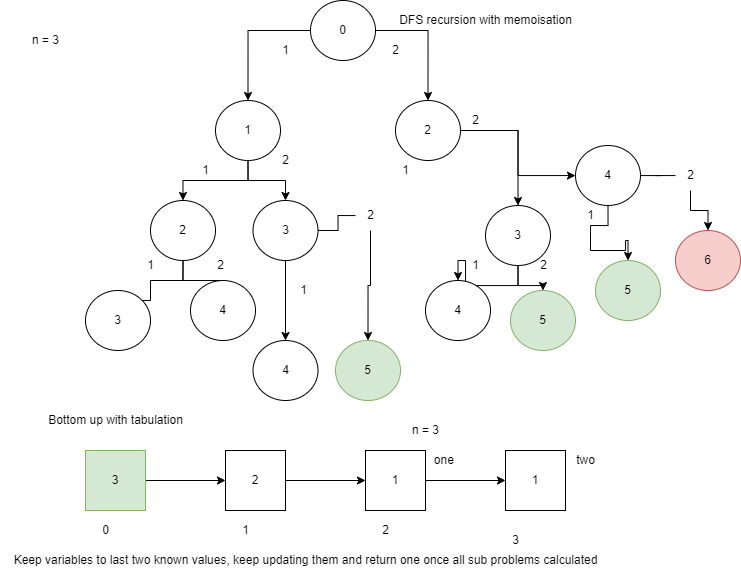

The diagram above was exported from draw.io. Its source (the exported page's mxGraphModel, read from the mxfile embedded in the PNG):
<mxGraphModel dx="1673" dy="896" grid="1" gridSize="10" guides="1" tooltips="1" connect="1" arrows="1" fold="1" page="1" pageScale="1" pageWidth="850" pageHeight="1100" math="0" shadow="0">
  <root>
    <mxCell id="0" />
    <mxCell id="1" parent="0" />
    <mxCell id="sDbcLGGHd0GuYlnIRLep-5" value="" style="edgeStyle=orthogonalEdgeStyle;rounded=0;orthogonalLoop=1;jettySize=auto;html=1;" edge="1" parent="1" source="sDbcLGGHd0GuYlnIRLep-1" target="sDbcLGGHd0GuYlnIRLep-4">
      <mxGeometry relative="1" as="geometry" />
    </mxCell>
    <mxCell id="sDbcLGGHd0GuYlnIRLep-8" value="" style="edgeStyle=orthogonalEdgeStyle;rounded=0;orthogonalLoop=1;jettySize=auto;html=1;" edge="1" parent="1" source="sDbcLGGHd0GuYlnIRLep-1" target="sDbcLGGHd0GuYlnIRLep-7">
      <mxGeometry relative="1" as="geometry" />
    </mxCell>
    <mxCell id="sDbcLGGHd0GuYlnIRLep-1" value="0" style="ellipse;whiteSpace=wrap;html=1;" vertex="1" parent="1">
      <mxGeometry x="335" y="30" width="65" height="60" as="geometry" />
    </mxCell>
    <mxCell id="sDbcLGGHd0GuYlnIRLep-2" value="n = 3" style="text;html=1;align=center;verticalAlign=middle;resizable=0;points=[];autosize=1;strokeColor=none;fillColor=none;" vertex="1" parent="1">
      <mxGeometry x="45" y="55" width="50" height="30" as="geometry" />
    </mxCell>
    <mxCell id="sDbcLGGHd0GuYlnIRLep-3" value="DFS recursion with memoisation" style="text;html=1;align=center;verticalAlign=middle;resizable=0;points=[];autosize=1;strokeColor=none;fillColor=none;" vertex="1" parent="1">
      <mxGeometry x="410" y="35" width="200" height="30" as="geometry" />
    </mxCell>
    <mxCell id="sDbcLGGHd0GuYlnIRLep-11" value="" style="edgeStyle=orthogonalEdgeStyle;rounded=0;orthogonalLoop=1;jettySize=auto;html=1;" edge="1" parent="1" source="sDbcLGGHd0GuYlnIRLep-4" target="sDbcLGGHd0GuYlnIRLep-10">
      <mxGeometry relative="1" as="geometry" />
    </mxCell>
    <mxCell id="sDbcLGGHd0GuYlnIRLep-13" value="" style="edgeStyle=orthogonalEdgeStyle;rounded=0;orthogonalLoop=1;jettySize=auto;html=1;" edge="1" parent="1" source="sDbcLGGHd0GuYlnIRLep-4" target="sDbcLGGHd0GuYlnIRLep-12">
      <mxGeometry relative="1" as="geometry" />
    </mxCell>
    <mxCell id="sDbcLGGHd0GuYlnIRLep-4" value="1" style="ellipse;whiteSpace=wrap;html=1;" vertex="1" parent="1">
      <mxGeometry x="240" y="130" width="65" height="60" as="geometry" />
    </mxCell>
    <mxCell id="sDbcLGGHd0GuYlnIRLep-6" value="1" style="text;html=1;align=center;verticalAlign=middle;resizable=0;points=[];autosize=1;strokeColor=none;fillColor=none;" vertex="1" parent="1">
      <mxGeometry x="295" y="65" width="30" height="30" as="geometry" />
    </mxCell>
    <mxCell id="sDbcLGGHd0GuYlnIRLep-15" value="" style="edgeStyle=orthogonalEdgeStyle;rounded=0;orthogonalLoop=1;jettySize=auto;html=1;" edge="1" parent="1" source="sDbcLGGHd0GuYlnIRLep-7" target="sDbcLGGHd0GuYlnIRLep-14">
      <mxGeometry relative="1" as="geometry" />
    </mxCell>
    <mxCell id="sDbcLGGHd0GuYlnIRLep-17" value="" style="edgeStyle=orthogonalEdgeStyle;rounded=0;orthogonalLoop=1;jettySize=auto;html=1;" edge="1" parent="1" source="sDbcLGGHd0GuYlnIRLep-7" target="sDbcLGGHd0GuYlnIRLep-16">
      <mxGeometry relative="1" as="geometry" />
    </mxCell>
    <mxCell id="sDbcLGGHd0GuYlnIRLep-7" value="2" style="ellipse;whiteSpace=wrap;html=1;" vertex="1" parent="1">
      <mxGeometry x="420" y="130" width="65" height="60" as="geometry" />
    </mxCell>
    <mxCell id="sDbcLGGHd0GuYlnIRLep-9" value="2" style="text;html=1;align=center;verticalAlign=middle;resizable=0;points=[];autosize=1;strokeColor=none;fillColor=none;" vertex="1" parent="1">
      <mxGeometry x="405" y="65" width="30" height="30" as="geometry" />
    </mxCell>
    <mxCell id="sDbcLGGHd0GuYlnIRLep-23" value="" style="edgeStyle=orthogonalEdgeStyle;rounded=0;orthogonalLoop=1;jettySize=auto;html=1;startArrow=none;" edge="1" parent="1" source="sDbcLGGHd0GuYlnIRLep-48" target="sDbcLGGHd0GuYlnIRLep-22">
      <mxGeometry relative="1" as="geometry" />
    </mxCell>
    <mxCell id="sDbcLGGHd0GuYlnIRLep-25" value="" style="edgeStyle=orthogonalEdgeStyle;rounded=0;orthogonalLoop=1;jettySize=auto;html=1;startArrow=none;" edge="1" parent="1" source="sDbcLGGHd0GuYlnIRLep-42" target="sDbcLGGHd0GuYlnIRLep-24">
      <mxGeometry relative="1" as="geometry" />
    </mxCell>
    <mxCell id="sDbcLGGHd0GuYlnIRLep-10" value="2" style="ellipse;whiteSpace=wrap;html=1;" vertex="1" parent="1">
      <mxGeometry x="175" y="230" width="65" height="60" as="geometry" />
    </mxCell>
    <mxCell id="sDbcLGGHd0GuYlnIRLep-28" value="" style="edgeStyle=orthogonalEdgeStyle;rounded=0;orthogonalLoop=1;jettySize=auto;html=1;" edge="1" parent="1" source="sDbcLGGHd0GuYlnIRLep-12" target="sDbcLGGHd0GuYlnIRLep-27">
      <mxGeometry relative="1" as="geometry" />
    </mxCell>
    <mxCell id="sDbcLGGHd0GuYlnIRLep-30" value="" style="edgeStyle=orthogonalEdgeStyle;rounded=0;orthogonalLoop=1;jettySize=auto;html=1;startArrow=none;" edge="1" parent="1" source="sDbcLGGHd0GuYlnIRLep-47" target="sDbcLGGHd0GuYlnIRLep-29">
      <mxGeometry relative="1" as="geometry" />
    </mxCell>
    <mxCell id="sDbcLGGHd0GuYlnIRLep-12" value="3" style="ellipse;whiteSpace=wrap;html=1;" vertex="1" parent="1">
      <mxGeometry x="277.5" y="230" width="65" height="60" as="geometry" />
    </mxCell>
    <mxCell id="sDbcLGGHd0GuYlnIRLep-32" value="" style="edgeStyle=orthogonalEdgeStyle;rounded=0;orthogonalLoop=1;jettySize=auto;html=1;" edge="1" parent="1" source="sDbcLGGHd0GuYlnIRLep-14" target="sDbcLGGHd0GuYlnIRLep-31">
      <mxGeometry relative="1" as="geometry" />
    </mxCell>
    <mxCell id="sDbcLGGHd0GuYlnIRLep-34" value="" style="edgeStyle=orthogonalEdgeStyle;rounded=0;orthogonalLoop=1;jettySize=auto;html=1;" edge="1" parent="1" source="sDbcLGGHd0GuYlnIRLep-14" target="sDbcLGGHd0GuYlnIRLep-33">
      <mxGeometry relative="1" as="geometry" />
    </mxCell>
    <mxCell id="sDbcLGGHd0GuYlnIRLep-14" value="3" style="ellipse;whiteSpace=wrap;html=1;" vertex="1" parent="1">
      <mxGeometry x="510" y="235" width="65" height="60" as="geometry" />
    </mxCell>
    <mxCell id="sDbcLGGHd0GuYlnIRLep-36" value="" style="edgeStyle=orthogonalEdgeStyle;rounded=0;orthogonalLoop=1;jettySize=auto;html=1;startArrow=none;" edge="1" parent="1" source="sDbcLGGHd0GuYlnIRLep-39" target="sDbcLGGHd0GuYlnIRLep-35">
      <mxGeometry relative="1" as="geometry" />
    </mxCell>
    <mxCell id="sDbcLGGHd0GuYlnIRLep-38" value="" style="edgeStyle=orthogonalEdgeStyle;rounded=0;orthogonalLoop=1;jettySize=auto;html=1;startArrow=none;" edge="1" parent="1" source="sDbcLGGHd0GuYlnIRLep-46" target="sDbcLGGHd0GuYlnIRLep-37">
      <mxGeometry relative="1" as="geometry" />
    </mxCell>
    <mxCell id="sDbcLGGHd0GuYlnIRLep-16" value="4" style="ellipse;whiteSpace=wrap;html=1;" vertex="1" parent="1">
      <mxGeometry x="600" y="175" width="65" height="60" as="geometry" />
    </mxCell>
    <mxCell id="sDbcLGGHd0GuYlnIRLep-18" value="1" style="text;html=1;align=center;verticalAlign=middle;resizable=0;points=[];autosize=1;strokeColor=none;fillColor=none;" vertex="1" parent="1">
      <mxGeometry x="215" y="185" width="30" height="30" as="geometry" />
    </mxCell>
    <mxCell id="sDbcLGGHd0GuYlnIRLep-19" value="2" style="text;html=1;align=center;verticalAlign=middle;resizable=0;points=[];autosize=1;strokeColor=none;fillColor=none;" vertex="1" parent="1">
      <mxGeometry x="295" y="175" width="30" height="30" as="geometry" />
    </mxCell>
    <mxCell id="sDbcLGGHd0GuYlnIRLep-20" value="1" style="text;html=1;align=center;verticalAlign=middle;resizable=0;points=[];autosize=1;strokeColor=none;fillColor=none;" vertex="1" parent="1">
      <mxGeometry x="415" y="185" width="30" height="30" as="geometry" />
    </mxCell>
    <mxCell id="sDbcLGGHd0GuYlnIRLep-21" value="2" style="text;html=1;align=center;verticalAlign=middle;resizable=0;points=[];autosize=1;strokeColor=none;fillColor=none;" vertex="1" parent="1">
      <mxGeometry x="485" y="135" width="30" height="30" as="geometry" />
    </mxCell>
    <mxCell id="sDbcLGGHd0GuYlnIRLep-22" value="4" style="ellipse;whiteSpace=wrap;html=1;" vertex="1" parent="1">
      <mxGeometry x="215" y="310" width="65" height="60" as="geometry" />
    </mxCell>
    <mxCell id="sDbcLGGHd0GuYlnIRLep-24" value="3" style="ellipse;whiteSpace=wrap;html=1;" vertex="1" parent="1">
      <mxGeometry x="110" y="320" width="65" height="60" as="geometry" />
    </mxCell>
    <mxCell id="sDbcLGGHd0GuYlnIRLep-27" value="4" style="ellipse;whiteSpace=wrap;html=1;" vertex="1" parent="1">
      <mxGeometry x="277.5" y="370" width="65" height="60" as="geometry" />
    </mxCell>
    <mxCell id="sDbcLGGHd0GuYlnIRLep-29" value="5" style="ellipse;whiteSpace=wrap;html=1;fillColor=#d5e8d4;strokeColor=#82b366;" vertex="1" parent="1">
      <mxGeometry x="360" y="370" width="65" height="60" as="geometry" />
    </mxCell>
    <mxCell id="sDbcLGGHd0GuYlnIRLep-31" value="5" style="ellipse;whiteSpace=wrap;html=1;fillColor=#d5e8d4;strokeColor=#82b366;" vertex="1" parent="1">
      <mxGeometry x="535" y="320" width="65" height="60" as="geometry" />
    </mxCell>
    <mxCell id="sDbcLGGHd0GuYlnIRLep-33" value="4" style="ellipse;whiteSpace=wrap;html=1;" vertex="1" parent="1">
      <mxGeometry x="450" y="310" width="65" height="60" as="geometry" />
    </mxCell>
    <mxCell id="sDbcLGGHd0GuYlnIRLep-35" value="5" style="ellipse;whiteSpace=wrap;html=1;fillColor=#d5e8d4;strokeColor=#82b366;" vertex="1" parent="1">
      <mxGeometry x="620" y="290" width="65" height="60" as="geometry" />
    </mxCell>
    <mxCell id="sDbcLGGHd0GuYlnIRLep-37" value="6" style="ellipse;whiteSpace=wrap;html=1;fillColor=#f8cecc;strokeColor=#b85450;" vertex="1" parent="1">
      <mxGeometry x="700" y="260" width="65" height="60" as="geometry" />
    </mxCell>
    <mxCell id="sDbcLGGHd0GuYlnIRLep-40" value="1" style="text;html=1;align=center;verticalAlign=middle;resizable=0;points=[];autosize=1;strokeColor=none;fillColor=none;" vertex="1" parent="1">
      <mxGeometry x="485" y="280" width="30" height="30" as="geometry" />
    </mxCell>
    <mxCell id="sDbcLGGHd0GuYlnIRLep-41" value="1" style="text;html=1;align=center;verticalAlign=middle;resizable=0;points=[];autosize=1;strokeColor=none;fillColor=none;" vertex="1" parent="1">
      <mxGeometry x="312.5" y="305" width="30" height="30" as="geometry" />
    </mxCell>
    <mxCell id="sDbcLGGHd0GuYlnIRLep-42" value="1" style="text;html=1;align=center;verticalAlign=middle;resizable=0;points=[];autosize=1;strokeColor=none;fillColor=none;" vertex="1" parent="1">
      <mxGeometry x="160" y="280" width="30" height="30" as="geometry" />
    </mxCell>
    <mxCell id="sDbcLGGHd0GuYlnIRLep-43" value="" style="edgeStyle=orthogonalEdgeStyle;rounded=0;orthogonalLoop=1;jettySize=auto;html=1;endArrow=none;" edge="1" parent="1" source="sDbcLGGHd0GuYlnIRLep-10" target="sDbcLGGHd0GuYlnIRLep-42">
      <mxGeometry relative="1" as="geometry">
        <mxPoint x="207.5" y="290" as="sourcePoint" />
        <mxPoint x="142.5" y="320" as="targetPoint" />
      </mxGeometry>
    </mxCell>
    <mxCell id="sDbcLGGHd0GuYlnIRLep-39" value="1" style="text;html=1;align=center;verticalAlign=middle;resizable=0;points=[];autosize=1;strokeColor=none;fillColor=none;" vertex="1" parent="1">
      <mxGeometry x="600" y="230" width="30" height="30" as="geometry" />
    </mxCell>
    <mxCell id="sDbcLGGHd0GuYlnIRLep-44" value="" style="edgeStyle=orthogonalEdgeStyle;rounded=0;orthogonalLoop=1;jettySize=auto;html=1;endArrow=none;" edge="1" parent="1" source="sDbcLGGHd0GuYlnIRLep-16" target="sDbcLGGHd0GuYlnIRLep-39">
      <mxGeometry relative="1" as="geometry">
        <mxPoint x="632.5" y="235" as="sourcePoint" />
        <mxPoint x="652.5" y="290" as="targetPoint" />
      </mxGeometry>
    </mxCell>
    <mxCell id="sDbcLGGHd0GuYlnIRLep-45" value="2" style="text;html=1;align=center;verticalAlign=middle;resizable=0;points=[];autosize=1;strokeColor=none;fillColor=none;" vertex="1" parent="1">
      <mxGeometry x="552.5" y="280" width="30" height="30" as="geometry" />
    </mxCell>
    <mxCell id="sDbcLGGHd0GuYlnIRLep-48" value="2" style="text;html=1;align=center;verticalAlign=middle;resizable=0;points=[];autosize=1;strokeColor=none;fillColor=none;" vertex="1" parent="1">
      <mxGeometry x="230" y="280" width="30" height="30" as="geometry" />
    </mxCell>
    <mxCell id="sDbcLGGHd0GuYlnIRLep-49" value="" style="edgeStyle=orthogonalEdgeStyle;rounded=0;orthogonalLoop=1;jettySize=auto;html=1;endArrow=none;" edge="1" parent="1" source="sDbcLGGHd0GuYlnIRLep-10" target="sDbcLGGHd0GuYlnIRLep-48">
      <mxGeometry relative="1" as="geometry">
        <mxPoint x="207.5" y="290" as="sourcePoint" />
        <mxPoint x="247.5" y="310" as="targetPoint" />
      </mxGeometry>
    </mxCell>
    <mxCell id="sDbcLGGHd0GuYlnIRLep-47" value="2" style="text;html=1;align=center;verticalAlign=middle;resizable=0;points=[];autosize=1;strokeColor=none;fillColor=none;" vertex="1" parent="1">
      <mxGeometry x="380" y="230" width="30" height="30" as="geometry" />
    </mxCell>
    <mxCell id="sDbcLGGHd0GuYlnIRLep-50" value="" style="edgeStyle=orthogonalEdgeStyle;rounded=0;orthogonalLoop=1;jettySize=auto;html=1;endArrow=none;" edge="1" parent="1" source="sDbcLGGHd0GuYlnIRLep-12" target="sDbcLGGHd0GuYlnIRLep-47">
      <mxGeometry relative="1" as="geometry">
        <mxPoint x="342.5" y="260" as="sourcePoint" />
        <mxPoint x="392.5" y="370" as="targetPoint" />
      </mxGeometry>
    </mxCell>
    <mxCell id="sDbcLGGHd0GuYlnIRLep-46" value="2" style="text;html=1;align=center;verticalAlign=middle;resizable=0;points=[];autosize=1;strokeColor=none;fillColor=none;" vertex="1" parent="1">
      <mxGeometry x="700" y="190" width="30" height="30" as="geometry" />
    </mxCell>
    <mxCell id="sDbcLGGHd0GuYlnIRLep-51" value="" style="edgeStyle=orthogonalEdgeStyle;rounded=0;orthogonalLoop=1;jettySize=auto;html=1;endArrow=none;" edge="1" parent="1" source="sDbcLGGHd0GuYlnIRLep-16" target="sDbcLGGHd0GuYlnIRLep-46">
      <mxGeometry relative="1" as="geometry">
        <mxPoint x="664.999937523969" y="205.0588235294117" as="sourcePoint" />
        <mxPoint x="732.5" y="260" as="targetPoint" />
      </mxGeometry>
    </mxCell>
    <mxCell id="sDbcLGGHd0GuYlnIRLep-55" value="Bottom up with tabulation" style="text;html=1;align=center;verticalAlign=middle;resizable=0;points=[];autosize=1;strokeColor=none;fillColor=none;" vertex="1" parent="1">
      <mxGeometry x="60" y="435" width="160" height="30" as="geometry" />
    </mxCell>
    <mxCell id="sDbcLGGHd0GuYlnIRLep-58" value="" style="edgeStyle=orthogonalEdgeStyle;rounded=0;orthogonalLoop=1;jettySize=auto;html=1;" edge="1" parent="1" source="sDbcLGGHd0GuYlnIRLep-56" target="sDbcLGGHd0GuYlnIRLep-57">
      <mxGeometry relative="1" as="geometry" />
    </mxCell>
    <mxCell id="sDbcLGGHd0GuYlnIRLep-56" value="3" style="rounded=0;whiteSpace=wrap;html=1;fillColor=#d5e8d4;strokeColor=#82b366;" vertex="1" parent="1">
      <mxGeometry x="110" y="480" width="60" height="60" as="geometry" />
    </mxCell>
    <mxCell id="sDbcLGGHd0GuYlnIRLep-60" value="" style="edgeStyle=orthogonalEdgeStyle;rounded=0;orthogonalLoop=1;jettySize=auto;html=1;" edge="1" parent="1" source="sDbcLGGHd0GuYlnIRLep-57" target="sDbcLGGHd0GuYlnIRLep-59">
      <mxGeometry relative="1" as="geometry" />
    </mxCell>
    <mxCell id="sDbcLGGHd0GuYlnIRLep-57" value="2" style="rounded=0;whiteSpace=wrap;html=1;" vertex="1" parent="1">
      <mxGeometry x="250" y="480" width="60" height="60" as="geometry" />
    </mxCell>
    <mxCell id="sDbcLGGHd0GuYlnIRLep-62" value="" style="edgeStyle=orthogonalEdgeStyle;rounded=0;orthogonalLoop=1;jettySize=auto;html=1;" edge="1" parent="1" source="sDbcLGGHd0GuYlnIRLep-59" target="sDbcLGGHd0GuYlnIRLep-61">
      <mxGeometry relative="1" as="geometry" />
    </mxCell>
    <mxCell id="sDbcLGGHd0GuYlnIRLep-59" value="1" style="rounded=0;whiteSpace=wrap;html=1;" vertex="1" parent="1">
      <mxGeometry x="390" y="480" width="60" height="60" as="geometry" />
    </mxCell>
    <mxCell id="sDbcLGGHd0GuYlnIRLep-61" value="1" style="rounded=0;whiteSpace=wrap;html=1;" vertex="1" parent="1">
      <mxGeometry x="530" y="480" width="60" height="60" as="geometry" />
    </mxCell>
    <mxCell id="sDbcLGGHd0GuYlnIRLep-63" value="n = 3" style="text;html=1;align=center;verticalAlign=middle;resizable=0;points=[];autosize=1;strokeColor=none;fillColor=none;" vertex="1" parent="1">
      <mxGeometry x="425" y="445" width="50" height="30" as="geometry" />
    </mxCell>
    <mxCell id="sDbcLGGHd0GuYlnIRLep-64" value="3" style="text;html=1;align=center;verticalAlign=middle;resizable=0;points=[];autosize=1;strokeColor=none;fillColor=none;" vertex="1" parent="1">
      <mxGeometry x="525" y="555" width="30" height="30" as="geometry" />
    </mxCell>
    <mxCell id="sDbcLGGHd0GuYlnIRLep-65" value="2" style="text;html=1;align=center;verticalAlign=middle;resizable=0;points=[];autosize=1;strokeColor=none;fillColor=none;" vertex="1" parent="1">
      <mxGeometry x="395" y="545" width="30" height="30" as="geometry" />
    </mxCell>
    <mxCell id="sDbcLGGHd0GuYlnIRLep-66" value="1" style="text;html=1;align=center;verticalAlign=middle;resizable=0;points=[];autosize=1;strokeColor=none;fillColor=none;" vertex="1" parent="1">
      <mxGeometry x="255" y="545" width="30" height="30" as="geometry" />
    </mxCell>
    <mxCell id="sDbcLGGHd0GuYlnIRLep-67" value="0" style="text;html=1;align=center;verticalAlign=middle;resizable=0;points=[];autosize=1;strokeColor=none;fillColor=none;" vertex="1" parent="1">
      <mxGeometry x="115" y="545" width="30" height="30" as="geometry" />
    </mxCell>
    <mxCell id="sDbcLGGHd0GuYlnIRLep-68" value="Keep variables to last two known values, keep updating them and return one once all sub problems calculated" style="text;html=1;align=center;verticalAlign=middle;resizable=0;points=[];autosize=1;strokeColor=none;fillColor=none;" vertex="1" parent="1">
      <mxGeometry x="25" y="575" width="610" height="30" as="geometry" />
    </mxCell>
    <mxCell id="sDbcLGGHd0GuYlnIRLep-69" value="one&amp;nbsp;" style="text;html=1;align=center;verticalAlign=middle;resizable=0;points=[];autosize=1;strokeColor=none;fillColor=none;" vertex="1" parent="1">
      <mxGeometry x="445" y="475" width="50" height="30" as="geometry" />
    </mxCell>
    <mxCell id="sDbcLGGHd0GuYlnIRLep-70" value="two" style="text;html=1;align=center;verticalAlign=middle;resizable=0;points=[];autosize=1;strokeColor=none;fillColor=none;" vertex="1" parent="1">
      <mxGeometry x="590" y="475" width="40" height="30" as="geometry" />
    </mxCell>
  </root>
</mxGraphModel>